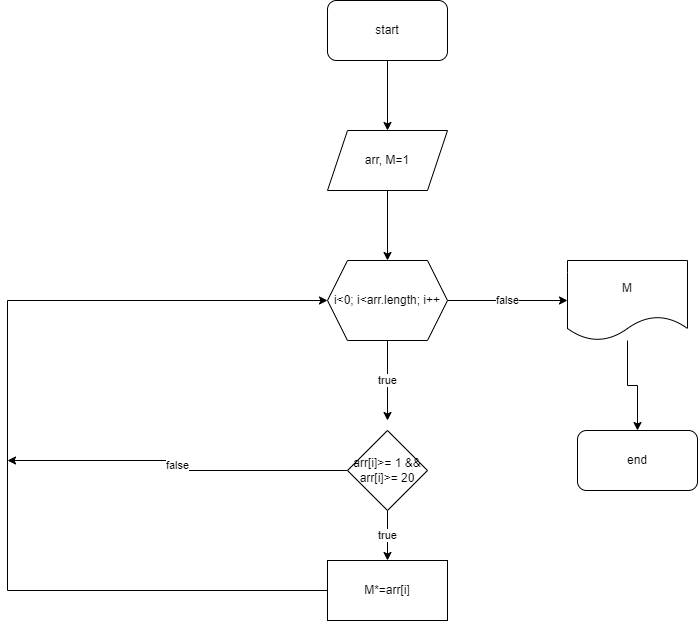

The diagram above was exported from draw.io. Its source (the exported page's mxGraphModel, read from the mxfile embedded in the PNG):
<mxGraphModel dx="1038" dy="571" grid="1" gridSize="10" guides="1" tooltips="1" connect="1" arrows="1" fold="1" page="1" pageScale="1" pageWidth="850" pageHeight="1100" math="0" shadow="0">
  <root>
    <mxCell id="0" />
    <mxCell id="1" parent="0" />
    <mxCell id="ZAHA9QfrgythSnxBr52X-9" style="edgeStyle=orthogonalEdgeStyle;rounded=0;orthogonalLoop=1;jettySize=auto;html=1;" edge="1" parent="1" source="ZAHA9QfrgythSnxBr52X-1" target="ZAHA9QfrgythSnxBr52X-5">
      <mxGeometry relative="1" as="geometry" />
    </mxCell>
    <mxCell id="ZAHA9QfrgythSnxBr52X-1" value="start" style="rounded=1;whiteSpace=wrap;html=1;" vertex="1" parent="1">
      <mxGeometry x="350" y="40" width="120" height="60" as="geometry" />
    </mxCell>
    <mxCell id="ZAHA9QfrgythSnxBr52X-2" value="end" style="rounded=1;whiteSpace=wrap;html=1;" vertex="1" parent="1">
      <mxGeometry x="600" y="470" width="120" height="60" as="geometry" />
    </mxCell>
    <mxCell id="ZAHA9QfrgythSnxBr52X-4" style="edgeStyle=orthogonalEdgeStyle;rounded=0;orthogonalLoop=1;jettySize=auto;html=1;" edge="1" parent="1" source="ZAHA9QfrgythSnxBr52X-3" target="ZAHA9QfrgythSnxBr52X-2">
      <mxGeometry relative="1" as="geometry" />
    </mxCell>
    <mxCell id="ZAHA9QfrgythSnxBr52X-3" value="M" style="shape=document;whiteSpace=wrap;html=1;boundedLbl=1;" vertex="1" parent="1">
      <mxGeometry x="590" y="300" width="120" height="80" as="geometry" />
    </mxCell>
    <mxCell id="ZAHA9QfrgythSnxBr52X-8" style="edgeStyle=orthogonalEdgeStyle;rounded=0;orthogonalLoop=1;jettySize=auto;html=1;entryX=0.5;entryY=0;entryDx=0;entryDy=0;" edge="1" parent="1" source="ZAHA9QfrgythSnxBr52X-5" target="ZAHA9QfrgythSnxBr52X-6">
      <mxGeometry relative="1" as="geometry" />
    </mxCell>
    <mxCell id="ZAHA9QfrgythSnxBr52X-5" value="arr, M=1" style="shape=parallelogram;perimeter=parallelogramPerimeter;whiteSpace=wrap;html=1;fixedSize=1;" vertex="1" parent="1">
      <mxGeometry x="350" y="170" width="120" height="60" as="geometry" />
    </mxCell>
    <mxCell id="ZAHA9QfrgythSnxBr52X-7" value="false" style="edgeStyle=orthogonalEdgeStyle;rounded=0;orthogonalLoop=1;jettySize=auto;html=1;" edge="1" parent="1" source="ZAHA9QfrgythSnxBr52X-6" target="ZAHA9QfrgythSnxBr52X-3">
      <mxGeometry relative="1" as="geometry" />
    </mxCell>
    <mxCell id="ZAHA9QfrgythSnxBr52X-10" value="true" style="edgeStyle=orthogonalEdgeStyle;rounded=0;orthogonalLoop=1;jettySize=auto;html=1;" edge="1" parent="1" source="ZAHA9QfrgythSnxBr52X-6">
      <mxGeometry relative="1" as="geometry">
        <mxPoint x="410" y="460" as="targetPoint" />
      </mxGeometry>
    </mxCell>
    <mxCell id="ZAHA9QfrgythSnxBr52X-6" value="i&amp;lt;0; i&amp;lt;arr.length; i++" style="shape=hexagon;perimeter=hexagonPerimeter2;whiteSpace=wrap;html=1;fixedSize=1;" vertex="1" parent="1">
      <mxGeometry x="350" y="300" width="120" height="80" as="geometry" />
    </mxCell>
    <mxCell id="ZAHA9QfrgythSnxBr52X-13" value="true" style="edgeStyle=orthogonalEdgeStyle;rounded=0;orthogonalLoop=1;jettySize=auto;html=1;entryX=0.5;entryY=0;entryDx=0;entryDy=0;" edge="1" parent="1" source="ZAHA9QfrgythSnxBr52X-11" target="ZAHA9QfrgythSnxBr52X-12">
      <mxGeometry relative="1" as="geometry" />
    </mxCell>
    <mxCell id="ZAHA9QfrgythSnxBr52X-16" value="false" style="edgeStyle=orthogonalEdgeStyle;rounded=0;orthogonalLoop=1;jettySize=auto;html=1;" edge="1" parent="1" source="ZAHA9QfrgythSnxBr52X-11">
      <mxGeometry relative="1" as="geometry">
        <mxPoint x="30" y="500" as="targetPoint" />
      </mxGeometry>
    </mxCell>
    <mxCell id="ZAHA9QfrgythSnxBr52X-11" value="arr[i]&amp;gt;= 1 &amp;amp;&amp;amp; arr[i]&amp;gt;= 20" style="rhombus;whiteSpace=wrap;html=1;" vertex="1" parent="1">
      <mxGeometry x="370" y="470" width="80" height="80" as="geometry" />
    </mxCell>
    <mxCell id="ZAHA9QfrgythSnxBr52X-15" style="edgeStyle=orthogonalEdgeStyle;rounded=0;orthogonalLoop=1;jettySize=auto;html=1;entryX=0;entryY=0.5;entryDx=0;entryDy=0;" edge="1" parent="1" source="ZAHA9QfrgythSnxBr52X-12" target="ZAHA9QfrgythSnxBr52X-6">
      <mxGeometry relative="1" as="geometry">
        <Array as="points">
          <mxPoint x="30" y="630" />
          <mxPoint x="30" y="340" />
        </Array>
      </mxGeometry>
    </mxCell>
    <mxCell id="ZAHA9QfrgythSnxBr52X-12" value="M*=arr[i]" style="rounded=0;whiteSpace=wrap;html=1;" vertex="1" parent="1">
      <mxGeometry x="350" y="600" width="120" height="60" as="geometry" />
    </mxCell>
  </root>
</mxGraphModel>